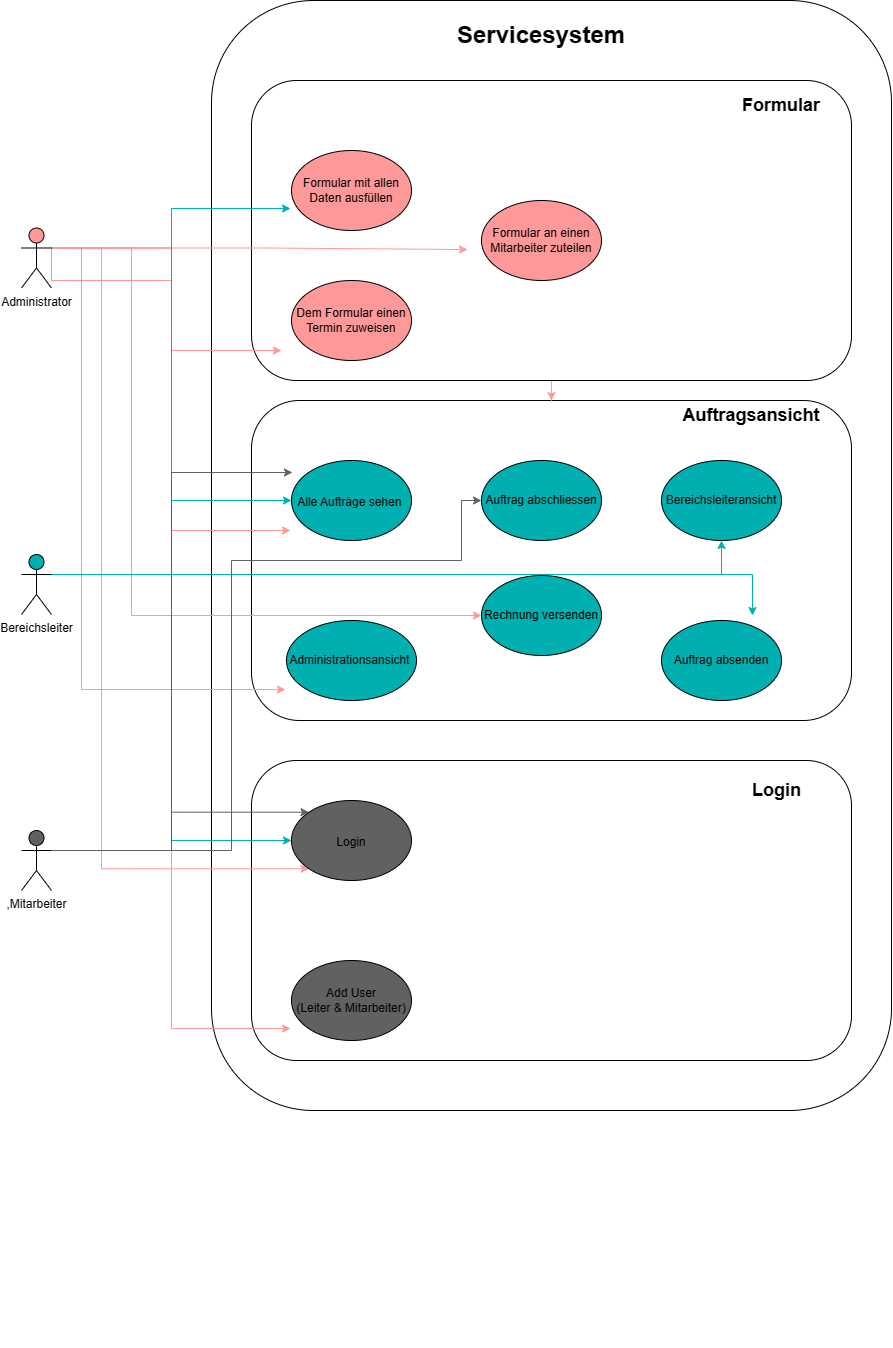

The diagram above was exported from draw.io. Its source (the exported page's mxGraphModel, read from the mxfile embedded in the PNG):
<mxGraphModel dx="1995" dy="2282" grid="1" gridSize="10" guides="1" tooltips="1" connect="1" arrows="1" fold="1" page="1" pageScale="1" pageWidth="827" pageHeight="1169" math="0" shadow="0">
  <root>
    <mxCell id="0" />
    <mxCell id="1" parent="0" />
    <mxCell id="TrC4XNvmY0rorrdIus0f-52" value="" style="rounded=1;whiteSpace=wrap;html=1;strokeColor=#000000;fontSize=18;fillColor=none;" vertex="1" parent="1">
      <mxGeometry x="260" y="-30" width="680" height="1110" as="geometry" />
    </mxCell>
    <mxCell id="TrC4XNvmY0rorrdIus0f-46" value="" style="rounded=1;whiteSpace=wrap;html=1;strokeColor=#000000;fontSize=18;fillColor=none;" vertex="1" parent="1">
      <mxGeometry x="300" y="730" width="600" height="300" as="geometry" />
    </mxCell>
    <mxCell id="TrC4XNvmY0rorrdIus0f-44" value="" style="rounded=1;whiteSpace=wrap;html=1;strokeColor=#000000;fontSize=18;fillColor=none;" vertex="1" parent="1">
      <mxGeometry x="300" y="370" width="600" height="320" as="geometry" />
    </mxCell>
    <mxCell id="TrC4XNvmY0rorrdIus0f-65" style="edgeStyle=orthogonalEdgeStyle;rounded=0;orthogonalLoop=1;jettySize=auto;html=1;strokeColor=#FF9999;fontSize=24;fillColor=#66FFB3;" edge="1" parent="1" source="TrC4XNvmY0rorrdIus0f-33" target="TrC4XNvmY0rorrdIus0f-44">
      <mxGeometry relative="1" as="geometry" />
    </mxCell>
    <mxCell id="TrC4XNvmY0rorrdIus0f-33" value="" style="rounded=1;whiteSpace=wrap;html=1;strokeColor=#000000;fontSize=18;fillColor=none;" vertex="1" parent="1">
      <mxGeometry x="300" y="50" width="600" height="300" as="geometry" />
    </mxCell>
    <mxCell id="TrC4XNvmY0rorrdIus0f-54" style="edgeStyle=orthogonalEdgeStyle;rounded=0;orthogonalLoop=1;jettySize=auto;html=1;exitX=1;exitY=0.3333333333333333;exitDx=0;exitDy=0;exitPerimeter=0;strokeColor=#FF9999;fontSize=24;fillColor=#66FFB3;entryX=-0.117;entryY=0.613;entryDx=0;entryDy=0;entryPerimeter=0;" edge="1" parent="1" source="TrC4XNvmY0rorrdIus0f-1" target="TrC4XNvmY0rorrdIus0f-3">
      <mxGeometry relative="1" as="geometry">
        <mxPoint x="510" y="217" as="targetPoint" />
      </mxGeometry>
    </mxCell>
    <mxCell id="TrC4XNvmY0rorrdIus0f-58" style="edgeStyle=orthogonalEdgeStyle;rounded=0;orthogonalLoop=1;jettySize=auto;html=1;exitX=1;exitY=0.3333333333333333;exitDx=0;exitDy=0;exitPerimeter=0;strokeColor=#FF9999;fontSize=24;fillColor=#66FFB3;" edge="1" parent="1" source="TrC4XNvmY0rorrdIus0f-1">
      <mxGeometry relative="1" as="geometry">
        <mxPoint x="330" y="320" as="targetPoint" />
        <Array as="points">
          <mxPoint x="100" y="250" />
          <mxPoint x="220" y="250" />
          <mxPoint x="220" y="320" />
        </Array>
      </mxGeometry>
    </mxCell>
    <mxCell id="TrC4XNvmY0rorrdIus0f-60" style="edgeStyle=orthogonalEdgeStyle;rounded=0;orthogonalLoop=1;jettySize=auto;html=1;exitX=1;exitY=0.3333333333333333;exitDx=0;exitDy=0;exitPerimeter=0;entryX=-0.008;entryY=0.863;entryDx=0;entryDy=0;strokeColor=#FF9999;fontSize=24;fillColor=#66FFB3;entryPerimeter=0;" edge="1" parent="1" source="TrC4XNvmY0rorrdIus0f-1" target="TrC4XNvmY0rorrdIus0f-9">
      <mxGeometry relative="1" as="geometry">
        <Array as="points">
          <mxPoint x="130" y="218" />
          <mxPoint x="130" y="659" />
        </Array>
      </mxGeometry>
    </mxCell>
    <mxCell id="TrC4XNvmY0rorrdIus0f-66" style="edgeStyle=orthogonalEdgeStyle;rounded=0;orthogonalLoop=1;jettySize=auto;html=1;exitX=1;exitY=0.3333333333333333;exitDx=0;exitDy=0;exitPerimeter=0;strokeColor=#FF9999;fontSize=24;fillColor=#66FFB3;entryX=0;entryY=0.5;entryDx=0;entryDy=0;" edge="1" parent="1" source="TrC4XNvmY0rorrdIus0f-1" target="TrC4XNvmY0rorrdIus0f-10">
      <mxGeometry relative="1" as="geometry">
        <mxPoint x="550" y="585" as="targetPoint" />
        <Array as="points">
          <mxPoint x="180" y="218" />
          <mxPoint x="180" y="585" />
        </Array>
      </mxGeometry>
    </mxCell>
    <mxCell id="TrC4XNvmY0rorrdIus0f-74" style="edgeStyle=orthogonalEdgeStyle;rounded=0;orthogonalLoop=1;jettySize=auto;html=1;exitX=1;exitY=0.3333333333333333;exitDx=0;exitDy=0;exitPerimeter=0;entryX=0;entryY=1;entryDx=0;entryDy=0;strokeColor=#FF9999;fontSize=24;fillColor=#66FFB3;" edge="1" parent="1" source="TrC4XNvmY0rorrdIus0f-1" target="TrC4XNvmY0rorrdIus0f-14">
      <mxGeometry relative="1" as="geometry">
        <Array as="points">
          <mxPoint x="150" y="218" />
          <mxPoint x="150" y="838" />
        </Array>
      </mxGeometry>
    </mxCell>
    <mxCell id="TrC4XNvmY0rorrdIus0f-76" style="edgeStyle=orthogonalEdgeStyle;rounded=0;orthogonalLoop=1;jettySize=auto;html=1;exitX=1;exitY=0.3333333333333333;exitDx=0;exitDy=0;exitPerimeter=0;entryX=-0.008;entryY=0.85;entryDx=0;entryDy=0;entryPerimeter=0;strokeColor=#FF9999;fontSize=24;fillColor=#66FFB3;" edge="1" parent="1" source="TrC4XNvmY0rorrdIus0f-1" target="TrC4XNvmY0rorrdIus0f-15">
      <mxGeometry relative="1" as="geometry" />
    </mxCell>
    <mxCell id="TrC4XNvmY0rorrdIus0f-77" style="edgeStyle=orthogonalEdgeStyle;rounded=0;orthogonalLoop=1;jettySize=auto;html=1;exitX=1;exitY=0.3333333333333333;exitDx=0;exitDy=0;exitPerimeter=0;entryX=-0.008;entryY=0.875;entryDx=0;entryDy=0;entryPerimeter=0;strokeColor=#FF9999;fontSize=24;fillColor=#66FFB3;" edge="1" parent="1" source="TrC4XNvmY0rorrdIus0f-1" target="TrC4XNvmY0rorrdIus0f-6">
      <mxGeometry relative="1" as="geometry" />
    </mxCell>
    <mxCell id="TrC4XNvmY0rorrdIus0f-1" value="Administrator" style="shape=umlActor;verticalLabelPosition=bottom;verticalAlign=top;html=1;outlineConnect=0;fillColor=#FF9999;" vertex="1" parent="1">
      <mxGeometry x="70" y="197.5" width="30" height="60" as="geometry" />
    </mxCell>
    <mxCell id="TrC4XNvmY0rorrdIus0f-2" value="Formular mit allen Daten ausfüllen" style="ellipse;whiteSpace=wrap;html=1;fillColor=#FF9999;" vertex="1" parent="1">
      <mxGeometry x="340" y="120" width="120" height="80" as="geometry" />
    </mxCell>
    <mxCell id="TrC4XNvmY0rorrdIus0f-3" value="Formular an einen Mitarbeiter zuteilen" style="ellipse;whiteSpace=wrap;html=1;fillColor=#FF9999;" vertex="1" parent="1">
      <mxGeometry x="530" y="170" width="120" height="80" as="geometry" />
    </mxCell>
    <mxCell id="TrC4XNvmY0rorrdIus0f-4" value="Dem Formular einen Termin zuweisen" style="ellipse;whiteSpace=wrap;html=1;fillColor=#FF9999;" vertex="1" parent="1">
      <mxGeometry x="340" y="250" width="120" height="80" as="geometry" />
    </mxCell>
    <mxCell id="TrC4XNvmY0rorrdIus0f-5" value="&lt;font style=&quot;font-size: 18px;&quot;&gt;&lt;b&gt;Formular&lt;/b&gt;&lt;/font&gt;" style="text;html=1;strokeColor=none;fillColor=none;align=center;verticalAlign=middle;whiteSpace=wrap;rounded=0;" vertex="1" parent="1">
      <mxGeometry x="800" y="60" width="60" height="30" as="geometry" />
    </mxCell>
    <mxCell id="TrC4XNvmY0rorrdIus0f-6" value="&lt;font style=&quot;font-size: 12px;&quot;&gt;Alle Aufträge sehen&amp;nbsp;&lt;/font&gt;" style="ellipse;whiteSpace=wrap;html=1;fontSize=18;fillColor=#00B0B0;" vertex="1" parent="1">
      <mxGeometry x="340" y="430" width="120" height="80" as="geometry" />
    </mxCell>
    <mxCell id="TrC4XNvmY0rorrdIus0f-7" value="Auftrag abschliessen" style="ellipse;whiteSpace=wrap;html=1;fontSize=12;fillColor=#00B0B0;" vertex="1" parent="1">
      <mxGeometry x="530" y="430" width="120" height="80" as="geometry" />
    </mxCell>
    <mxCell id="TrC4XNvmY0rorrdIus0f-8" value="Bereichsleiteransicht" style="ellipse;whiteSpace=wrap;html=1;fontSize=12;fillColor=#00B0B0;" vertex="1" parent="1">
      <mxGeometry x="710" y="430" width="120" height="80" as="geometry" />
    </mxCell>
    <mxCell id="TrC4XNvmY0rorrdIus0f-9" value="Administrationsansicht&amp;nbsp;" style="ellipse;whiteSpace=wrap;html=1;fontSize=12;fillColor=#00B0B0;" vertex="1" parent="1">
      <mxGeometry x="335" y="590" width="130" height="80" as="geometry" />
    </mxCell>
    <mxCell id="TrC4XNvmY0rorrdIus0f-10" value="Rechnung versenden" style="ellipse;whiteSpace=wrap;html=1;fontSize=12;fillColor=#00B0B0;" vertex="1" parent="1">
      <mxGeometry x="530" y="545" width="120" height="80" as="geometry" />
    </mxCell>
    <mxCell id="TrC4XNvmY0rorrdIus0f-11" value="Auftrag absenden" style="ellipse;whiteSpace=wrap;html=1;fontSize=12;fillColor=#00B0B0;" vertex="1" parent="1">
      <mxGeometry x="710" y="590" width="120" height="80" as="geometry" />
    </mxCell>
    <mxCell id="TrC4XNvmY0rorrdIus0f-13" value="&lt;b&gt;Login&lt;/b&gt;" style="text;html=1;align=center;verticalAlign=middle;resizable=0;points=[];autosize=1;strokeColor=none;fillColor=none;fontSize=18;" vertex="1" parent="1">
      <mxGeometry x="790" y="740" width="70" height="40" as="geometry" />
    </mxCell>
    <mxCell id="TrC4XNvmY0rorrdIus0f-14" value="&lt;font style=&quot;font-size: 12px;&quot;&gt;Login&lt;/font&gt;" style="ellipse;whiteSpace=wrap;html=1;fontSize=18;fillColor=#616161;" vertex="1" parent="1">
      <mxGeometry x="340" y="770" width="120" height="80" as="geometry" />
    </mxCell>
    <mxCell id="TrC4XNvmY0rorrdIus0f-15" value="Add User&lt;br&gt;(Leiter &amp;amp; Mitarbeiter)" style="ellipse;whiteSpace=wrap;html=1;fontSize=12;fillColor=#616161;" vertex="1" parent="1">
      <mxGeometry x="340" y="930" width="120" height="80" as="geometry" />
    </mxCell>
    <mxCell id="TrC4XNvmY0rorrdIus0f-79" style="edgeStyle=orthogonalEdgeStyle;rounded=0;orthogonalLoop=1;jettySize=auto;html=1;exitX=1;exitY=0.3333333333333333;exitDx=0;exitDy=0;exitPerimeter=0;entryX=-0.008;entryY=0.725;entryDx=0;entryDy=0;entryPerimeter=0;strokeColor=#00B0B0;fontSize=24;fillColor=#66FFB3;" edge="1" parent="1" source="TrC4XNvmY0rorrdIus0f-16" target="TrC4XNvmY0rorrdIus0f-2">
      <mxGeometry relative="1" as="geometry" />
    </mxCell>
    <mxCell id="TrC4XNvmY0rorrdIus0f-80" style="edgeStyle=orthogonalEdgeStyle;rounded=0;orthogonalLoop=1;jettySize=auto;html=1;exitX=1;exitY=0.3333333333333333;exitDx=0;exitDy=0;exitPerimeter=0;entryX=0;entryY=0.5;entryDx=0;entryDy=0;strokeColor=#00B0B0;fontSize=24;fillColor=#66FFB3;" edge="1" parent="1" source="TrC4XNvmY0rorrdIus0f-16" target="TrC4XNvmY0rorrdIus0f-6">
      <mxGeometry relative="1" as="geometry" />
    </mxCell>
    <mxCell id="TrC4XNvmY0rorrdIus0f-81" style="edgeStyle=orthogonalEdgeStyle;rounded=0;orthogonalLoop=1;jettySize=auto;html=1;exitX=1;exitY=0.3333333333333333;exitDx=0;exitDy=0;exitPerimeter=0;strokeColor=#00B0B0;fontSize=24;fillColor=#66FFB3;" edge="1" parent="1" source="TrC4XNvmY0rorrdIus0f-16" target="TrC4XNvmY0rorrdIus0f-8">
      <mxGeometry relative="1" as="geometry" />
    </mxCell>
    <mxCell id="TrC4XNvmY0rorrdIus0f-82" style="edgeStyle=orthogonalEdgeStyle;rounded=0;orthogonalLoop=1;jettySize=auto;html=1;exitX=1;exitY=0.3333333333333333;exitDx=0;exitDy=0;exitPerimeter=0;entryX=0.758;entryY=-0.062;entryDx=0;entryDy=0;entryPerimeter=0;strokeColor=#00B0B0;fontSize=24;fillColor=#66FFB3;" edge="1" parent="1" source="TrC4XNvmY0rorrdIus0f-16" target="TrC4XNvmY0rorrdIus0f-11">
      <mxGeometry relative="1" as="geometry" />
    </mxCell>
    <mxCell id="TrC4XNvmY0rorrdIus0f-83" style="edgeStyle=orthogonalEdgeStyle;rounded=0;orthogonalLoop=1;jettySize=auto;html=1;exitX=1;exitY=0.3333333333333333;exitDx=0;exitDy=0;exitPerimeter=0;entryX=0;entryY=0.5;entryDx=0;entryDy=0;strokeColor=#00B0B0;fontSize=24;fillColor=#66FFB3;" edge="1" parent="1" source="TrC4XNvmY0rorrdIus0f-16" target="TrC4XNvmY0rorrdIus0f-14">
      <mxGeometry relative="1" as="geometry" />
    </mxCell>
    <mxCell id="TrC4XNvmY0rorrdIus0f-16" value="Bereichsleiter" style="shape=umlActor;verticalLabelPosition=bottom;verticalAlign=top;html=1;outlineConnect=0;fontSize=12;strokeColor=#000000;fillColor=#00B0B0;" vertex="1" parent="1">
      <mxGeometry x="70" y="524" width="30" height="60" as="geometry" />
    </mxCell>
    <mxCell id="TrC4XNvmY0rorrdIus0f-85" style="edgeStyle=orthogonalEdgeStyle;rounded=0;orthogonalLoop=1;jettySize=auto;html=1;exitX=1;exitY=0.3333333333333333;exitDx=0;exitDy=0;exitPerimeter=0;entryX=0.008;entryY=0.15;entryDx=0;entryDy=0;entryPerimeter=0;strokeColor=#616161;fontSize=24;fillColor=#66FFB3;" edge="1" parent="1" source="TrC4XNvmY0rorrdIus0f-17" target="TrC4XNvmY0rorrdIus0f-6">
      <mxGeometry relative="1" as="geometry" />
    </mxCell>
    <mxCell id="TrC4XNvmY0rorrdIus0f-86" style="edgeStyle=orthogonalEdgeStyle;rounded=0;orthogonalLoop=1;jettySize=auto;html=1;exitX=1;exitY=0.3333333333333333;exitDx=0;exitDy=0;exitPerimeter=0;entryX=0;entryY=0.5;entryDx=0;entryDy=0;strokeColor=#616161;fontSize=24;fillColor=#66FFB3;" edge="1" parent="1" source="TrC4XNvmY0rorrdIus0f-17" target="TrC4XNvmY0rorrdIus0f-7">
      <mxGeometry relative="1" as="geometry">
        <Array as="points">
          <mxPoint x="280" y="820" />
          <mxPoint x="280" y="530" />
          <mxPoint x="510" y="530" />
          <mxPoint x="510" y="470" />
        </Array>
      </mxGeometry>
    </mxCell>
    <mxCell id="TrC4XNvmY0rorrdIus0f-87" style="edgeStyle=orthogonalEdgeStyle;rounded=0;orthogonalLoop=1;jettySize=auto;html=1;exitX=1;exitY=0.3333333333333333;exitDx=0;exitDy=0;exitPerimeter=0;entryX=0;entryY=0;entryDx=0;entryDy=0;strokeColor=#616161;fontSize=24;fillColor=#66FFB3;" edge="1" parent="1" source="TrC4XNvmY0rorrdIus0f-17" target="TrC4XNvmY0rorrdIus0f-14">
      <mxGeometry relative="1" as="geometry" />
    </mxCell>
    <mxCell id="TrC4XNvmY0rorrdIus0f-17" value=",Mitarbeiter" style="shape=umlActor;verticalLabelPosition=bottom;verticalAlign=top;html=1;outlineConnect=0;fontSize=12;fillColor=#616161;" vertex="1" parent="1">
      <mxGeometry x="70" y="800" width="30" height="60" as="geometry" />
    </mxCell>
    <mxCell id="TrC4XNvmY0rorrdIus0f-30" style="edgeStyle=orthogonalEdgeStyle;rounded=0;orthogonalLoop=1;jettySize=auto;html=1;exitX=1;exitY=0.5;exitDx=0;exitDy=0;strokeColor=#66FFB3;fontSize=18;fillColor=#66FFB3;" edge="1" parent="1">
      <mxGeometry relative="1" as="geometry">
        <mxPoint x="813.75" y="1308.06" as="sourcePoint" />
        <mxPoint x="813.715821531011" y="1308.06" as="targetPoint" />
      </mxGeometry>
    </mxCell>
    <mxCell id="TrC4XNvmY0rorrdIus0f-31" style="edgeStyle=orthogonalEdgeStyle;rounded=0;orthogonalLoop=1;jettySize=auto;html=1;exitX=1;exitY=0.5;exitDx=0;exitDy=0;strokeColor=#66FFB3;fontSize=18;fillColor=#66FFB3;" edge="1" parent="1">
      <mxGeometry relative="1" as="geometry">
        <mxPoint x="813.75" y="1308.06" as="sourcePoint" />
        <mxPoint x="813.715821531011" y="1308.06" as="targetPoint" />
      </mxGeometry>
    </mxCell>
    <mxCell id="TrC4XNvmY0rorrdIus0f-32" value="&lt;b&gt;&lt;font style=&quot;font-size: 24px;&quot;&gt;Servicesystem&lt;/font&gt;&lt;/b&gt;" style="text;html=1;strokeColor=none;fillColor=none;align=center;verticalAlign=middle;whiteSpace=wrap;rounded=0;fontSize=18;" vertex="1" parent="1">
      <mxGeometry x="560" y="-10" width="60" height="30" as="geometry" />
    </mxCell>
    <mxCell id="TrC4XNvmY0rorrdIus0f-41" value="&lt;b&gt;Auftragsansicht&lt;/b&gt;" style="text;html=1;strokeColor=none;fillColor=none;align=center;verticalAlign=middle;whiteSpace=wrap;rounded=0;fontSize=18;" vertex="1" parent="1">
      <mxGeometry x="770" y="370" width="60" height="30" as="geometry" />
    </mxCell>
  </root>
</mxGraphModel>